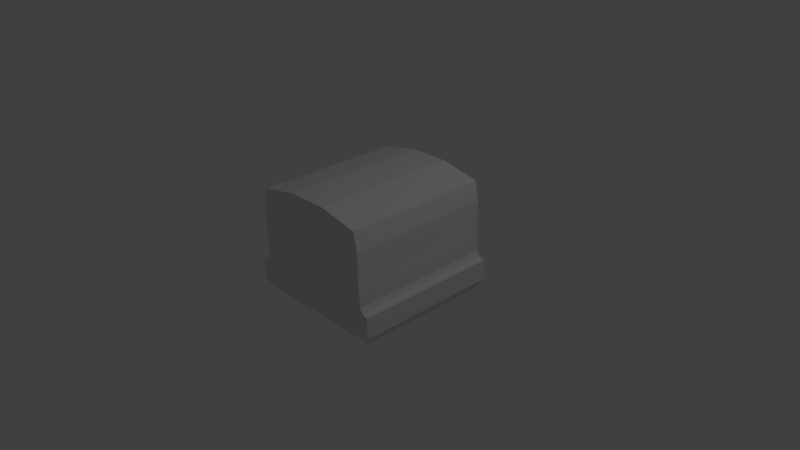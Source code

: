 # Source: Tile_Ground_Normal_wall_straight.blend  (saved by Blender 2.76.0; exported with 4.5.12 LTS)
import bpy
from mathutils import Matrix  # noqa: F401  (used for matrix-valued properties, if any)

bpy.ops.wm.read_factory_settings(use_empty=True)
scene = bpy.context.scene
scene.name = 'Scene'

# ---- collections
col_collection_1 = bpy.data.collections.new('Collection 1'); scene.collection.children.link(col_collection_1)

# ---- materials (node trees are filled in below, after node groups)
mat_material_001 = bpy.data.materials.new('Material.001')
mat_material_001.alpha_threshold = 0.0
mat_material_001.use_transparent_shadow = False
mat_material_001.roughness = 0.5
mat_material_001.line_color = (0.0, 0.0, 0.0, 1.0)

# ---- material node trees

# ---- world
world_world = bpy.data.worlds.new('World'); scene.world = world_world
world_world.color = (0.05088, 0.05088, 0.05088)
world_world.use_sun_shadow = False
world_world.sun_shadow_jitter_overblur = 0.0
world_world.cycles.sampling_method = 'MANUAL'
world_world.cycles.sample_map_resolution = 256

# ---- cameras
cam_camera = bpy.data.cameras.new('Camera')
cam_camera.clip_end = 100.0
cam_camera.lens = 35.0
cam_camera.sensor_width = 32.0
cam_camera.sensor_height = 18.0
cam_camera.ortho_scale = 7.314
cam_camera.dof.focus_distance = 0.0
cam_camera.dof.aperture_fstop = 128.0

# ---- lights
light_lamp = bpy.data.lights.new('Lamp', 'POINT')
light_lamp.transmission_factor = 0.0
light_lamp.cutoff_distance = 30.0
light_lamp.energy = 100.0
light_lamp.shadow_buffer_clip_start = 1.001
light_lamp.shadow_soft_size = 0.1
light_lamp.shadow_maximum_resolution = 0.006
light_lamp.use_absolute_resolution = True
light_lamp.cycles.use_multiple_importance_sampling = False

# ---- meshes
me_cube_001 = bpy.data.meshes.new('Cube.001')
me_cube_001.from_pydata([(1.0, -0.0806, -1.012), (1.0, -0.3686, -1.012), (-1.0, -0.3686, -1.012), (-1.0, -0.0806, -1.012), (-0.9119, -0.05669, -1.009), (0.9213, -0.05795, -1.009), (1.0, -0.0806, 1.0), (1.0, -0.3686, 1.0), (0.9213, -0.4977, -0.9213), (-0.9213, -0.4977, -0.9213), (-1.0, -0.3686, 1.0), (-1.0, -0.0806, 1.0), (0.9213, -0.05795, 0.9978), (-0.9119, -0.05669, 0.9978), (0.9213, -0.4977, 0.9213), (-0.9213, -0.4977, 0.9213), (0.8838, 0.008571, -0.9909), (0.8838, 0.008571, 1.001), (-0.8744, 0.009824, 1.001), (-0.8744, 0.009824, -0.9909), (-0.2746, 1.091, 1.005), (0.2706, 1.091, 1.005), (0.2706, 1.091, -0.9977), (-0.2746, 1.091, -0.9977), (-0.8782, 0.5882, -0.9977), (0.8742, 0.5882, -0.9977), (0.8742, 0.5882, 1.005), (-0.8782, 0.5882, 1.005), (0.8854, 0.1888, -0.9965), (0.8854, 0.1888, 1.003), (-0.8753, 0.1888, 1.003), (-0.8753, 0.1888, -0.9965), (0.8223, 0.9773, -0.9977), (0.8223, 0.9773, 1.005), (-0.8263, 0.9773, -0.9977), (-0.8263, 0.9773, 1.005), (-0.8779, 0.7168, -0.9977), (-0.8779, 0.7168, 1.005), (0.8739, 0.7168, 1.005), (0.8739, 0.7168, -0.9977), (-0.8767, 0.3356, -0.9977), (0.8727, 0.3356, -0.9977), (0.8727, 0.3356, 1.005), (-0.8767, 0.3356, 1.005), (-0.8758, 0.4349, -0.9977), (0.8718, 0.4349, -0.9977), (0.8718, 0.4349, 1.005), (-0.8758, 0.4349, 1.005), (1.0, -0.3686, -0.8651), (-1.0, -0.0806, -0.8291), (-0.9119, -0.05669, -0.8257), (0.9213, -0.4977, -0.858), (-0.8744, 0.009824, -0.823), (-0.2746, 1.091, -0.8444), (-0.8773, 0.5882, -0.8443), (-0.872, 0.1888, -0.8431), (-0.8263, 0.9773, -0.8444), (-0.875, 0.7168, -0.8443), (-0.8744, 0.3356, -0.8443), (-0.8732, 0.4456, -0.8504), (1.0, -0.0806, -0.8621), (-1.0, -0.3686, -0.8316), (0.9213, -0.05795, -0.8588), (-0.9213, -0.4977, -0.856), (0.8838, 0.008571, -0.8562), (0.872, 0.5882, -0.8474), (0.8861, 0.1888, -0.8522), (0.2706, 1.091, -0.8444), (0.8223, 0.9773, -0.8474), (0.8731, 0.7168, -0.8474), (0.8727, 0.3356, -0.8474), (0.8692, 0.4349, -0.8474)], [], [(0, 1, 2, 3), (0, 3, 4, 5), (8, 9, 2, 1), (61, 49, 3, 2), (50, 4, 3, 49), (51, 48, 7, 14), (61, 2, 9, 63), (7, 10, 15, 14), (5, 4, 19, 16), (7, 6, 11, 10), (12, 13, 11, 6), (32, 34, 23, 22), (13, 12, 17, 18), (62, 5, 16, 64), (35, 33, 21, 20), (53, 67, 22, 23), (37, 38, 33, 35), (47, 46, 26, 27), (71, 45, 25, 65), (45, 44, 24, 25), (16, 19, 31, 28), (64, 16, 28, 66), (18, 17, 29, 30), (39, 36, 34, 32), (68, 32, 22, 67), (69, 39, 32, 68), (65, 25, 39, 69), (25, 24, 36, 39), (27, 26, 38, 37), (28, 31, 40, 41), (66, 28, 41, 70), (30, 29, 42, 43), (41, 40, 44, 45), (70, 41, 45, 71), (43, 42, 46, 47), (1, 0, 60, 48), (5, 62, 60, 0), (4, 50, 52, 19), (34, 56, 53, 23), (44, 59, 54, 24), (19, 52, 55, 31), (36, 57, 56, 34), (24, 54, 57, 36), (31, 55, 58, 40), (40, 58, 59, 44), (9, 8, 51, 63), (1, 48, 51, 8), (33, 38, 69, 68), (17, 12, 62, 64), (46, 42, 70, 71), (20, 21, 67, 53), (38, 26, 65, 69), (21, 33, 68, 67), (29, 17, 64, 66), (6, 7, 48, 60), (15, 10, 61, 63), (42, 29, 66, 70), (26, 46, 71, 65), (13, 50, 49, 11), (11, 49, 61, 10), (30, 55, 52, 18), (52, 50, 13, 18), (47, 59, 58, 43), (43, 58, 55, 30), (37, 57, 54, 27), (54, 59, 47, 27), (53, 56, 35, 20), (35, 56, 57, 37), (12, 6, 60, 62), (15, 63, 51, 14)])
me_cube_001.materials.append(mat_material_001)
me_cube_001.use_remesh_preserve_volume = False
me_cube_001.use_remesh_preserve_attributes = False
me_cube_001.use_mirror_vertex_groups = False
me_cube_001.update()

# ---- objects
ob_lamp = bpy.data.objects.new('Lamp', light_lamp)
ob_camera = bpy.data.objects.new('Camera', cam_camera)
ob_cube_001 = bpy.data.objects.new('Cube.001', me_cube_001)

# ---- transforms, parenting, visibility, modifiers, constraints
ob_lamp.location = (4.076, 1.005, 5.904)
ob_lamp.rotation_euler = (0.6503, 0.05522, 1.866)
ob_lamp.lock_rotations_4d = False
ob_lamp.empty_display_type = 'ARROWS'
ob_lamp.color = (0.0, 0.0, 0.0, 0.0)
ob_lamp.lineart.crease_threshold = 0.0
ob_camera.location = (7.481, -6.508, 5.344)
ob_camera.rotation_euler = (1.109, 0.01082, 0.8149)
ob_camera.lock_rotations_4d = False
ob_camera.empty_display_type = 'ARROWS'
ob_camera.color = (0.0, 0.0, 0.0, 0.0)
ob_camera.display_type = 'WIRE'
ob_camera.lineart.crease_threshold = 0.0
ob_cube_001.location = (0.0, 0.0, 0.0)
ob_cube_001.rotation_euler = (1.571, 0.0, 0.0)
ob_cube_001.lock_rotations_4d = False
ob_cube_001.empty_display_type = 'ARROWS'
ob_cube_001.lineart.crease_threshold = 0.0

# ---- collection membership
col_collection_1.objects.link(ob_lamp)
col_collection_1.objects.link(ob_camera)
col_collection_1.objects.link(ob_cube_001)

# ---- scene / render settings (as saved in the file)
scene.camera = ob_camera
scene.frame_start = 1; scene.frame_end = 250; scene.frame_set(1)
scene.render.engine = 'BLENDER_EEVEE_NEXT'
scene.render.resolution_percentage = 50
scene.render.dither_intensity = 0.0
scene.cycles.use_denoising = False
scene.cycles.samples = 10
scene.cycles.sampling_pattern = 'TABULATED_SOBOL'
scene.cycles.light_sampling_threshold = 0.0
scene.cycles.use_adaptive_sampling = False
scene.cycles.use_light_tree = False
scene.cycles.blur_glossy = 0.0
scene.cycles.pixel_filter_type = 'GAUSSIAN'
scene.cycles.sample_clamp_indirect = 0.0
scene.view_settings.view_transform = 'Standard'
bpy.context.view_layer.update()
